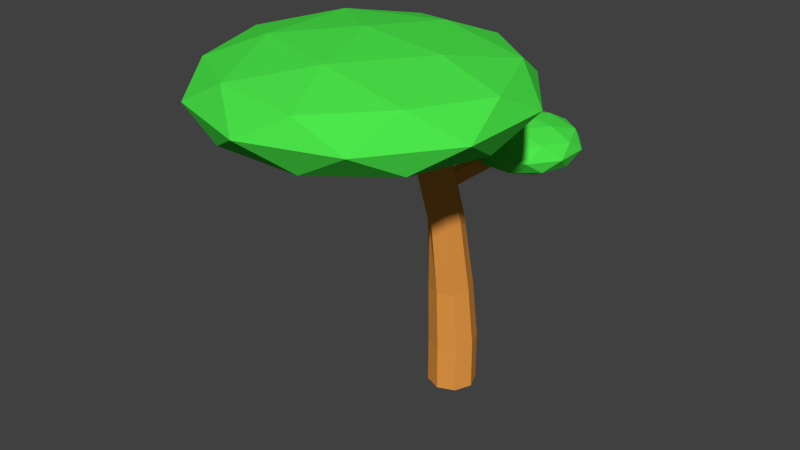 # Source: tr_.blend  (saved by Blender 2.76.0; exported with 4.5.12 LTS)
import bpy
from mathutils import Matrix  # noqa: F401  (used for matrix-valued properties, if any)

bpy.ops.wm.read_factory_settings(use_empty=True)
scene = bpy.context.scene
scene.name = 'Scene'

# ---- collections
col_collection_1 = bpy.data.collections.new('Collection 1'); scene.collection.children.link(col_collection_1)

# ---- materials (node trees are filled in below, after node groups)
mat_skin = bpy.data.materials.new('SKin')
mat_skin.alpha_threshold = 0.0
mat_skin.use_transparent_shadow = False
mat_skin.diffuse_color = (0.8, 0.3179, 0.0602, 1.0)
mat_skin.roughness = 0.5
mat_h_tte = bpy.data.materials.new('Hætte')
mat_h_tte.alpha_threshold = 0.0
mat_h_tte.use_transparent_shadow = False
mat_h_tte.diffuse_color = (0.07265, 0.8, 0.07068, 1.0)
mat_h_tte.roughness = 0.5

# ---- material node trees

# ---- world
world_world = bpy.data.worlds.new('World'); scene.world = world_world
world_world.color = (0.05088, 0.05088, 0.05088)
world_world.use_sun_shadow = False
world_world.sun_shadow_jitter_overblur = 0.0
world_world.cycles.sampling_method = 'MANUAL'
world_world.cycles.sample_map_resolution = 256

# ---- meshes
me_cone = bpy.data.meshes.new('Cone')
me_cone.from_pydata([(-2.94e-08, 0.4364, -0.9288), (0.005539, 0.4354, -0.02785), (0.3086, 0.3086, -0.9288), (0.3124, 0.3037, -0.03117), (0.4364, -1.488e-08, -0.9288), (0.4363, -0.006004, -0.04907), (0.3086, -0.3086, -0.9288), (0.3046, -0.3121, -0.07108), (-6.754e-08, -0.4364, -0.9288), (-0.00554, -0.4354, -0.08429), (-0.3086, -0.3086, -0.9288), (-0.3124, -0.3037, -0.08097), (-0.4364, 9.403e-09, -0.9288), (-0.4363, 0.006004, -0.06307), (-0.3086, 0.3086, -0.9288), (-0.3046, 0.3121, -0.04106), (-0.0139, 0.3178, 1.084), (0.2608, 0.1998, 1.081), (0.3717, -0.07736, 1.065), (0.2538, -0.3514, 1.045), (-0.02382, -0.4618, 1.033), (-0.2985, -0.3438, 1.036), (-0.3773, -0.06661, 1.052), (-0.2915, 0.2074, 1.072), (-0.04995, 0.06952, 2.461), (0.1975, -0.02768, 2.459), (0.305, -0.2676, 2.419), (0.2095, -0.5096, 2.364), (-0.03297, -0.612, 2.327), (-0.1635, -0.5148, 2.329), (-0.3879, -0.275, 2.394), (-0.2925, -0.03291, 2.423), (-0.1563, -0.231, 3.761), (0.06742, -0.3057, 3.758), (0.1748, -0.5083, 3.703), (0.103, -0.7202, 3.628), (-0.106, -0.8172, 3.577), (-0.3297, -0.7425, 3.58), (-0.4371, -0.5399, 3.636), (-0.3653, -0.328, 3.71), (-0.2622, -0.5836, 4.779), (-0.05111, -0.6435, 4.776), (0.05866, -0.8218, 4.71), (0.002768, -1.014, 4.62), (-0.186, -1.107, 4.558), (-0.3972, -1.047, 4.561), (-0.507, -0.8692, 4.627), (-0.4511, -0.6771, 4.718), (-0.2241, -1.996, 4.274), (1.712, -3.403, 4.78), (-0.9638, -4.273, 4.78), (-2.618, -1.996, 4.78), (-0.9638, 0.2802, 4.78), (1.712, -0.5893, 4.78), (0.5155, -4.273, 5.598), (-2.161, -3.403, 5.598), (-2.161, -0.5893, 5.598), (0.5155, 0.2802, 5.598), (2.169, -1.996, 5.598), (-0.2241, -1.996, 6.104), (-0.6589, -3.334, 4.41), (0.914, -2.823, 4.41), (0.4793, -4.161, 4.708), (2.052, -1.996, 4.708), (0.914, -1.169, 4.41), (-1.631, -1.996, 4.41), (-2.066, -3.334, 4.708), (-0.6589, -0.6582, 4.41), (-2.066, -0.6582, 4.708), (0.4793, 0.1687, 4.708), (2.321, -2.823, 5.189), (2.321, -1.169, 5.189), (-0.2241, -4.672, 5.189), (1.349, -4.161, 5.189), (-2.769, -2.823, 5.189), (-1.797, -4.161, 5.189), (-1.797, 0.1688, 5.189), (-2.769, -1.169, 5.189), (1.349, 0.1688, 5.189), (-0.2241, 0.6798, 5.189), (1.617, -3.334, 5.67), (-0.9276, -4.161, 5.67), (-2.501, -1.996, 5.67), (-0.9276, 0.1687, 5.67), (1.617, -0.6582, 5.67), (0.2106, -3.334, 5.967), (1.183, -1.996, 5.967), (-1.362, -2.823, 5.967), (-1.362, -1.169, 5.967), (0.2106, -0.6582, 5.967), (-0.08999, -0.09573, 2.95), (-0.112, -0.1579, 3.219), (-0.00803, -0.1166, 2.924), (0.01666, -0.1955, 3.197), (0.3246, 1.132, 3.268), (0.3026, 1.07, 3.537), (0.4066, 1.111, 3.242), (0.4312, 1.032, 3.514), (0.4742, 1.255, 2.99), (1.198, 0.7288, 3.249), (0.1978, 0.4039, 3.249), (-0.4203, 1.255, 3.249), (0.1978, 2.105, 3.249), (1.198, 1.78, 3.249), (0.7506, 0.4039, 3.669), (-0.2494, 0.7288, 3.669), (-0.2494, 1.78, 3.669), (0.7506, 2.105, 3.669), (1.369, 1.255, 3.669), (0.4742, 1.255, 3.929), (0.3117, 0.7545, 3.06), (0.8995, 0.9455, 3.06), (0.737, 0.4455, 3.212), (1.325, 1.255, 3.212), (0.8995, 1.564, 3.06), (-0.05155, 1.255, 3.06), (-0.214, 0.7545, 3.212), (0.3117, 1.755, 3.06), (-0.214, 1.755, 3.212), (0.737, 2.064, 3.212), (1.425, 0.9455, 3.459), (1.425, 1.564, 3.459), (0.4742, 0.2545, 3.459), (1.062, 0.4455, 3.459), (-0.4769, 0.9455, 3.459), (-0.1136, 0.4455, 3.459), (-0.1136, 2.064, 3.459), (-0.4769, 1.564, 3.459), (1.062, 2.064, 3.459), (0.4742, 2.255, 3.459), (1.162, 0.7545, 3.706), (0.2113, 0.4455, 3.706), (-0.3765, 1.255, 3.706), (0.2113, 2.064, 3.706), (1.162, 1.755, 3.706), (0.6366, 0.7545, 3.859), (0.9999, 1.255, 3.859), (0.04885, 0.9455, 3.859), (0.04885, 1.564, 3.859), (0.6366, 1.755, 3.859)], [], [(1, 3, 2), (2, 3, 5), (4, 5, 7), (6, 7, 9), (9, 11, 10), (11, 13, 12), (3, 17, 18), (15, 1, 0), (13, 15, 14), (6, 10, 14), (21, 29, 30), (9, 20, 21), (15, 23, 16), (3, 1, 16), (5, 18, 19), (11, 21, 22), (7, 19, 20), (13, 22, 23), (90, 91, 95, 94), (19, 27, 28), (18, 17, 25), (22, 30, 31), (20, 28, 29), (18, 26, 27), (17, 16, 24), (16, 23, 31), (39, 38, 46), (24, 31, 39), (30, 29, 37), (27, 35, 36), (25, 33, 34), (31, 30, 38), (28, 36, 37), (26, 34, 35), (46, 44, 42), (36, 44, 45), (34, 42, 43), (32, 40, 41), (32, 39, 47), (38, 37, 45), (35, 43, 44), (33, 41, 42), (48, 61, 60), (49, 61, 63), (48, 60, 65), (48, 65, 67), (48, 67, 64), (49, 63, 70), (50, 62, 72), (51, 66, 74), (52, 68, 76), (53, 69, 78), (49, 70, 73), (50, 72, 75), (51, 74, 77), (52, 76, 79), (53, 78, 71), (54, 80, 85), (55, 81, 87), (56, 82, 88), (57, 83, 89), (58, 84, 86), (86, 89, 59), (86, 84, 89), (84, 57, 89), (89, 88, 59), (89, 83, 88), (83, 56, 88), (88, 87, 59), (88, 82, 87), (82, 55, 87), (87, 85, 59), (87, 81, 85), (81, 54, 85), (85, 86, 59), (85, 80, 86), (80, 58, 86), (71, 84, 58), (71, 78, 84), (78, 57, 84), (79, 83, 57), (79, 76, 83), (76, 56, 83), (77, 82, 56), (77, 74, 82), (74, 55, 82), (75, 81, 55), (75, 72, 81), (72, 54, 81), (73, 80, 54), (73, 70, 80), (70, 58, 80), (78, 79, 57), (78, 69, 79), (69, 52, 79), (76, 77, 56), (76, 68, 77), (68, 51, 77), (74, 75, 55), (74, 66, 75), (66, 50, 75), (72, 73, 54), (72, 62, 73), (62, 49, 73), (70, 71, 58), (70, 63, 71), (63, 53, 71), (64, 69, 53), (64, 67, 69), (67, 52, 69), (67, 68, 52), (67, 65, 68), (65, 51, 68), (65, 66, 51), (65, 60, 66), (60, 50, 66), (63, 64, 53), (63, 61, 64), (61, 48, 64), (60, 62, 50), (60, 61, 62), (61, 49, 62), (0, 1, 2), (4, 2, 5), (6, 4, 7), (8, 6, 9), (8, 9, 10), (10, 11, 12), (5, 3, 18), (14, 15, 0), (12, 13, 14), (14, 0, 2), (2, 4, 6), (6, 8, 10), (10, 12, 14), (14, 2, 6), (22, 21, 30), (11, 9, 21), (1, 15, 16), (17, 3, 16), (7, 5, 19), (13, 11, 22), (9, 7, 20), (15, 13, 23), (25, 24, 92, 93, 33), (20, 19, 28), (26, 18, 25), (23, 22, 31), (21, 20, 29), (19, 18, 27), (25, 17, 24), (24, 16, 31), (47, 39, 46), (32, 91, 90, 24, 39), (38, 30, 37), (28, 27, 36), (26, 25, 34), (39, 31, 38), (29, 28, 37), (27, 26, 35), (42, 41, 40), (40, 47, 46), (46, 45, 44), (44, 43, 42), (42, 40, 46), (37, 36, 45), (35, 34, 43), (33, 32, 41), (40, 32, 47), (46, 38, 45), (36, 35, 44), (34, 33, 42), (93, 91, 32, 33), (24, 90, 92), (94, 95, 97, 96), (91, 93, 97, 95), (92, 90, 94, 96), (93, 92, 96, 97), (98, 111, 110), (99, 111, 113), (98, 110, 115), (98, 115, 117), (98, 117, 114), (99, 113, 120), (100, 112, 122), (101, 116, 124), (102, 118, 126), (103, 119, 128), (99, 120, 123), (100, 122, 125), (101, 124, 127), (102, 126, 129), (103, 128, 121), (104, 130, 135), (105, 131, 137), (106, 132, 138), (107, 133, 139), (108, 134, 136), (136, 139, 109), (136, 134, 139), (134, 107, 139), (139, 138, 109), (139, 133, 138), (133, 106, 138), (138, 137, 109), (138, 132, 137), (132, 105, 137), (137, 135, 109), (137, 131, 135), (131, 104, 135), (135, 136, 109), (135, 130, 136), (130, 108, 136), (121, 134, 108), (121, 128, 134), (128, 107, 134), (129, 133, 107), (129, 126, 133), (126, 106, 133), (127, 132, 106), (127, 124, 132), (124, 105, 132), (125, 131, 105), (125, 122, 131), (122, 104, 131), (123, 130, 104), (123, 120, 130), (120, 108, 130), (128, 129, 107), (128, 119, 129), (119, 102, 129), (126, 127, 106), (126, 118, 127), (118, 101, 127), (124, 125, 105), (124, 116, 125), (116, 100, 125), (122, 123, 104), (122, 112, 123), (112, 99, 123), (120, 121, 108), (120, 113, 121), (113, 103, 121), (114, 119, 103), (114, 117, 119), (117, 102, 119), (117, 118, 102), (117, 115, 118), (115, 101, 118), (115, 116, 101), (115, 110, 116), (110, 100, 116), (113, 114, 103), (113, 111, 114), (111, 98, 114), (110, 112, 100), (110, 111, 112), (111, 99, 112)])
me_cone.polygons.foreach_set('material_index', [0, 0, 0, 0, 0, 0, 0, 0, 0, 0, 0, 0, 0, 0, 0, 0, 0, 0, 0, 0, 0, 0, 0, 0, 0, 0, 0, 0, 0, 0, 0, 0, 0, 0, 0, 0, 0, 0, 0, 0, 0, 0, 1, 1, 1, 1, 1, 1, 1, 1, 1, 1, 1, 1, 1, 1, 1, 1, 1, 1, 1, 1, 1, 1, 1, 1, 1, 1, 1, 1, 1, 1, 1, 1, 1, 1, 1, 1, 1, 1, 1, 1, 1, 1, 1, 1, 1, 1, 1, 1, 1, 1, 1, 1, 1, 1, 1, 1, 1, 1, 1, 1, 1, 1, 1, 1, 1, 1, 1, 1, 1, 1, 1, 1, 1, 1, 1, 1, 1, 1, 1, 1, 0, 0, 0, 0, 0, 0, 0, 0, 0, 0, 0, 0, 0, 0, 0, 0, 0, 0, 0, 0, 0, 0, 0, 0, 0, 0, 0, 0, 0, 0, 0, 0, 0, 0, 0, 0, 0, 0, 0, 0, 0, 0, 0, 0, 0, 0, 0, 0, 0, 0, 0, 0, 0, 0, 0, 0, 1, 1, 1, 1, 1, 1, 1, 1, 1, 1, 1, 1, 1, 1, 1, 1, 1, 1, 1, 1, 1, 1, 1, 1, 1, 1, 1, 1, 1, 1, 1, 1, 1, 1, 1, 1, 1, 1, 1, 1, 1, 1, 1, 1, 1, 1, 1, 1, 1, 1, 1, 1, 1, 1, 1, 1, 1, 1, 1, 1, 1, 1, 1, 1, 1, 1, 1, 1, 1, 1, 1, 1, 1, 1, 1, 1, 1, 1, 1, 1])
me_cone.materials.append(mat_skin)
me_cone.materials.append(mat_h_tte)
me_cone.use_remesh_preserve_volume = False
me_cone.use_remesh_preserve_attributes = False
me_cone.use_mirror_vertex_groups = False
me_cone.update()

# ---- objects
ob_cone = bpy.data.objects.new('Cone', me_cone)

# ---- transforms, parenting, visibility, modifiers, constraints
ob_cone.location = (0.0, 0.0, 1.079)
ob_cone.lineart.crease_threshold = 0.0

# ---- collection membership
col_collection_1.objects.link(ob_cone)

# ---- scene / render settings (as saved in the file)
scene.frame_start = 1; scene.frame_end = 250; scene.frame_set(1)
scene.render.engine = 'BLENDER_EEVEE_NEXT'
scene.render.resolution_percentage = 50
scene.render.dither_intensity = 0.0
scene.cycles.use_denoising = False
scene.cycles.samples = 10
scene.cycles.sampling_pattern = 'TABULATED_SOBOL'
scene.cycles.light_sampling_threshold = 0.0
scene.cycles.use_adaptive_sampling = False
scene.cycles.use_light_tree = False
scene.cycles.blur_glossy = 0.0
scene.cycles.pixel_filter_type = 'GAUSSIAN'
scene.cycles.sample_clamp_indirect = 0.0
scene.view_settings.view_transform = 'Standard'
bpy.context.view_layer.update()

# ---- added for rendering (the .blend has no active camera and no usable light): camera, sun
cam_auto = bpy.data.cameras.new('AutoCamera')
cam_auto.lens = 50.0
cam_auto.sensor_width = 36.0
cam_auto.clip_end = 1000.0
ob_auto_camera = bpy.data.objects.new('AutoCamera', cam_auto)
scene.collection.objects.link(ob_auto_camera)
ob_auto_camera.location = (10.0516, -13.5398, 11.887)
ob_auto_camera.rotation_euler = (1.09748, -7.21219e-08, 0.694738)
scene.camera = ob_auto_camera
light_auto_sun = bpy.data.lights.new('AutoSun', 'SUN')
light_auto_sun.energy = 3.0
light_auto_sun.angle = 0.0523599
ob_auto_sun = bpy.data.objects.new('AutoSun', light_auto_sun)
scene.collection.objects.link(ob_auto_sun)
ob_auto_sun.rotation_euler = (0.872665, 0.174533, 0.523599)
bpy.context.view_layer.update()
